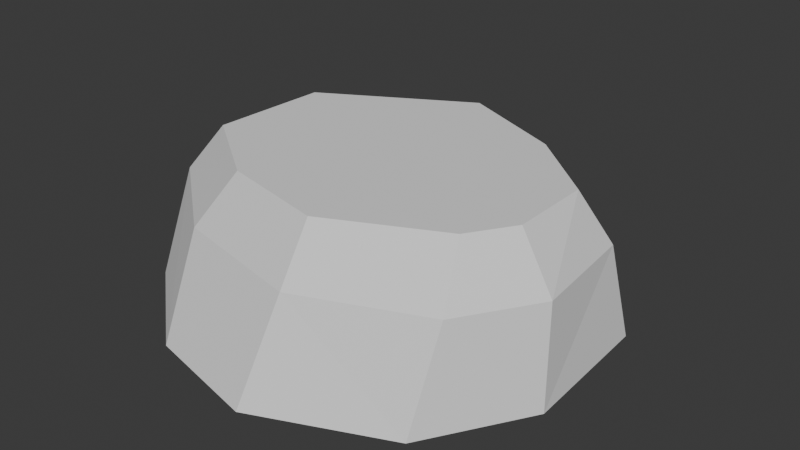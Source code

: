 # Source: rock.blend  (saved by Blender 4.4.32; exported with 4.5.12 LTS)
import bpy
from mathutils import Matrix  # noqa: F401  (used for matrix-valued properties, if any)

bpy.ops.wm.read_factory_settings(use_empty=True)
scene = bpy.context.scene
scene.name = 'Scene'

# ---- collections
col_collection = bpy.data.collections.new('Collection'); scene.collection.children.link(col_collection)

# ---- world
world_world = bpy.data.worlds.new('World'); scene.world = world_world
world_world.use_nodes = True; world_world.node_tree.nodes.clear()
_N = world_world.node_tree.nodes; _L = world_world.node_tree.links
n0 = _N.new('ShaderNodeOutputWorld'); n0.name = 'World Output'; n0.location = (300, 300)
n1 = _N.new('ShaderNodeBackground'); n1.name = 'Background'; n1.location = (10, 300)
n1.inputs[0].default_value = (0.05088, 0.05088, 0.05088, 1.0)
_L.new(n1.outputs[0], n0.inputs[0])
n0.is_active_output = True
world_world.color = (0.05088, 0.05088, 0.05088)
world_world.sun_shadow_jitter_overblur = 0.0

# ---- meshes
me_019 = bpy.data.meshes.new('立方体.019')
me_019.from_pydata([(1.175, -0.8866, -0.4745), (-0.07074, -1.18, -0.4745), (1.256, -0.7134, 0.4745), (1.757, -0.3653, -0.4745), (1.712, -0.3213, 0.4745), (1.69, 0.3809, -0.4745), (0.8898, 0.8505, -0.4745), (1.608, 0.2531, 0.4745), (0.8651, 0.6297, 0.4745), (-0.4386, 0.935, 0.4745), (-2.086, 0.3684, 0.4745), (-0.4139, 1.156, -0.4745), (-2.061, 0.5891, -0.4745), (-2.186, -0.6008, -0.4745), (-1.204, -1.041, -0.4745), (-2.17, -0.3882, 0.4745), (-1.21, -0.812, 0.4745), (0.08424, -0.9708, 0.4745), (0.6747, 0.4664, 0.9681), (1.368, 0.1412, 0.9681), (1.375, -0.2882, 0.9681), (-0.3428, 0.7047, 0.9681), (-1.721, 0.2789, 0.9681), (-0.9449, -0.6588, 0.9681), (-1.77, -0.3366, 0.9681), (0.0653, -0.7827, 0.9681), (1.109, -0.5128, 0.9681)], [], [(13, 12, 11, 6, 5, 3, 0, 1, 14), (0, 2, 17, 1), (3, 4, 2, 0), (3, 5, 7, 4), (7, 5, 6, 8), (17, 2, 26, 25), (8, 6, 11, 9), (9, 11, 12, 10), (10, 12, 13, 15), (14, 16, 15, 13), (1, 17, 16, 14), (20, 19, 18, 21, 22, 24, 23, 25, 26), (10, 15, 24, 22), (7, 8, 18, 19), (16, 17, 25, 23), (9, 10, 22, 21), (4, 7, 19, 20), (15, 16, 23, 24), (8, 9, 21, 18), (2, 4, 20, 26)])
_uv = me_019.uv_layers.new(name='UVマップ')
_uv.uv.foreach_set('vector', [0.1283, 0.6797, 0.1715, 0.6459, 0.2163, 0.6541, 0.2438, 0.6884, 0.2431, 0.7153, 0.2431, 0.75, 0.2078, 0.75, 0.1664, 0.7389, 0.1361, 0.7086, 0.375, 0.9172, 0.625, 0.8967, 0.625, 1.0, 0.3963, 1.0, 0.375, 0.8819, 0.625, 0.8836, 0.625, 0.8967, 0.375, 0.9172, 0.2431, 0.75, 0.2431, 0.7153, 0.7586, 0.7376, 0.7586, 0.75, 0.7586, 0.7376, 0.2431, 0.7153, 0.2438, 0.6884, 0.7577, 0.7042, 0.625, 1.0, 0.625, 0.8967, 0.625, 0.8967, 0.625, 1.0, 0.7577, 0.7042, 0.2438, 0.6884, 0.2163, 0.6541, 0.7921, 0.6614, 0.7921, 0.6614, 0.2163, 0.6541, 0.1715, 0.6459, 0.8479, 0.6511, 0.8479, 0.6511, 0.1715, 0.6459, 0.1283, 0.6797, 0.6269, 0.08207, 0.3797, 0.04117, 0.6297, 0.05148, 0.6269, 0.08207, 0.3764, 0.07026, 0.3963, 0.0, 0.625, 0.0, 0.6297, 0.05148, 0.3797, 0.04117, 0.7586, 0.75, 0.7586, 0.7376, 0.7577, 0.7042, 0.7921, 0.6614, 0.8479, 0.6511, 0.8693, 0.6679, 0.8612, 0.6983, 0.8233, 0.7362, 0.7717, 0.75, 0.8479, 0.6511, 0.6269, 0.08207, 0.6269, 0.08207, 0.8479, 0.6511, 0.7586, 0.7376, 0.7577, 0.7042, 0.7577, 0.7042, 0.7586, 0.7376, 0.6297, 0.05148, 0.625, 0.0, 0.625, 0.0, 0.6297, 0.05148, 0.7921, 0.6614, 0.8479, 0.6511, 0.8479, 0.6511, 0.7921, 0.6614, 0.7586, 0.75, 0.7586, 0.7376, 0.7586, 0.7376, 0.7586, 0.75, 0.6269, 0.08207, 0.6297, 0.05148, 0.6297, 0.05148, 0.6269, 0.08207, 0.7577, 0.7042, 0.7921, 0.6614, 0.7921, 0.6614, 0.7577, 0.7042, 0.625, 0.8967, 0.625, 0.8836, 0.625, 0.8836, 0.625, 0.8967])
me_019.update()

# ---- objects
ob_017 = bpy.data.objects.new('立方体.017', me_019)

# ---- transforms, parenting, visibility, modifiers, constraints
ob_017.location = (0.2868, 0.06856, 0.4383)
ob_017.scale = (1.0, 1.83, 1.0)

# ---- collection membership
col_collection.objects.link(ob_017)

# ---- scene / render settings (as saved in the file)
scene.frame_start = 1; scene.frame_end = 250; scene.frame_set(1)
scene.render.engine = 'BLENDER_EEVEE_NEXT'
bpy.context.view_layer.update()

# ---- added for rendering (the .blend has no active camera and no usable light): camera, sun
cam_auto = bpy.data.cameras.new('AutoCamera')
cam_auto.lens = 50.0
cam_auto.sensor_width = 36.0
cam_auto.clip_end = 1000.0
ob_auto_camera = bpy.data.objects.new('AutoCamera', cam_auto)
scene.collection.objects.link(ob_auto_camera)
ob_auto_camera.location = (5.61681, -6.60705, 5.12052)
ob_auto_camera.rotation_euler = (1.09748, -7.21219e-08, 0.694738)
scene.camera = ob_auto_camera
light_auto_sun = bpy.data.lights.new('AutoSun', 'SUN')
light_auto_sun.energy = 3.0
light_auto_sun.angle = 0.0523599
ob_auto_sun = bpy.data.objects.new('AutoSun', light_auto_sun)
scene.collection.objects.link(ob_auto_sun)
ob_auto_sun.rotation_euler = (0.872665, 0.174533, 0.523599)
bpy.context.view_layer.update()
